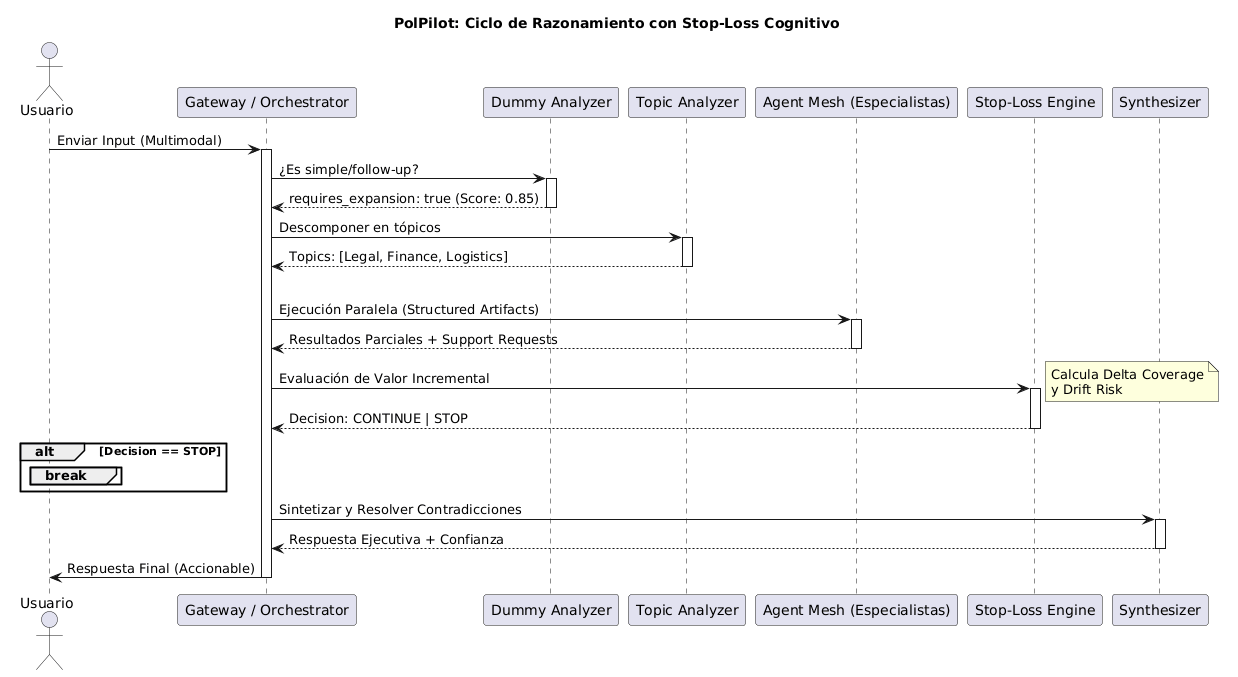

The diagram above was rendered by PlantUML. Its source (embedded in the PNG):
@startuml
title PolPilot: Ciclo de Razonamiento con Stop-Loss Cognitivo

actor Usuario
participant "Gateway / Orchestrator" as G
participant "Dummy Analyzer" as DA
participant "Topic Analyzer" as TA
participant "Agent Mesh (Especialistas)" as AM
participant "Stop-Loss Engine" as SL
participant "Synthesizer" as S

Usuario -> G: Enviar Input (Multimodal)
activate G

G -> DA: ¿Es simple/follow-up?
activate DA
DA --> G: requires_expansion: true (Score: 0.85)
deactivate DA

G -> TA: Descomponer en tópicos
activate TA
TA --> G: Topics: [Legal, Finance, Logistics]
deactivate TA

loop Iteraciones (Máx N o hasta Stop-Loss)
    G -> AM: Ejecución Paralela (Structured Artifacts)
    activate AM
    AM --> G: Resultados Parciales + Support Requests
    deactivate AM
    
    G -> SL: Evaluación de Valor Incremental
    activate SL
    note right: Calcula Delta Coverage\ny Drift Risk
    SL --> G: Decision: CONTINUE | STOP
    deactivate SL
    
    alt Decision == STOP
        break
    end
end

G -> S: Sintetizar y Resolver Contradicciones
activate S
S --> G: Respuesta Ejecutiva + Confianza
deactivate S

G -> Usuario: Respuesta Final (Accionable)
deactivate G
@enduml